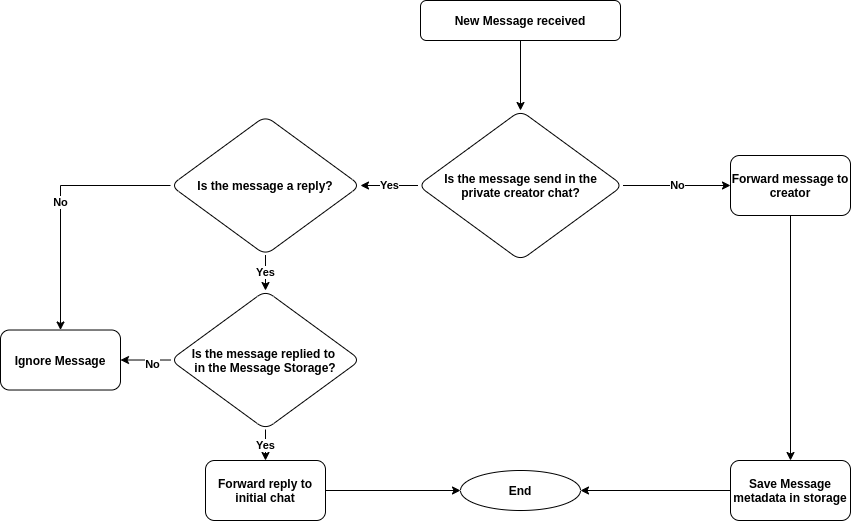

The diagram above was exported from draw.io. Its source (the exported page's mxGraphModel, read from the mxfile embedded in the PNG):
<mxGraphModel dx="2249" dy="808" grid="1" gridSize="10" guides="1" tooltips="1" connect="1" arrows="1" fold="1" page="1" pageScale="1" pageWidth="827" pageHeight="1169" math="0" shadow="0">
  <root>
    <mxCell id="WIyWlLk6GJQsqaUBKTNV-0" />
    <mxCell id="WIyWlLk6GJQsqaUBKTNV-1" parent="WIyWlLk6GJQsqaUBKTNV-0" />
    <mxCell id="Vm_w9Xkbn_GdR9w808jD-4" value="" style="edgeStyle=orthogonalEdgeStyle;rounded=0;orthogonalLoop=1;jettySize=auto;html=1;fontStyle=1" parent="WIyWlLk6GJQsqaUBKTNV-1" source="Vm_w9Xkbn_GdR9w808jD-0" target="Vm_w9Xkbn_GdR9w808jD-3" edge="1">
      <mxGeometry relative="1" as="geometry" />
    </mxCell>
    <mxCell id="Vm_w9Xkbn_GdR9w808jD-0" value="New Message received" style="rounded=1;whiteSpace=wrap;html=1;fontStyle=1" parent="WIyWlLk6GJQsqaUBKTNV-1" vertex="1">
      <mxGeometry x="280" y="10" width="200" height="40" as="geometry" />
    </mxCell>
    <mxCell id="Vm_w9Xkbn_GdR9w808jD-8" value="Yes" style="edgeStyle=orthogonalEdgeStyle;rounded=0;orthogonalLoop=1;jettySize=auto;html=1;fontStyle=1" parent="WIyWlLk6GJQsqaUBKTNV-1" source="Vm_w9Xkbn_GdR9w808jD-3" target="Vm_w9Xkbn_GdR9w808jD-7" edge="1">
      <mxGeometry relative="1" as="geometry" />
    </mxCell>
    <mxCell id="Vm_w9Xkbn_GdR9w808jD-14" value="No" style="edgeStyle=orthogonalEdgeStyle;rounded=0;orthogonalLoop=1;jettySize=auto;html=1;fontStyle=1" parent="WIyWlLk6GJQsqaUBKTNV-1" source="Vm_w9Xkbn_GdR9w808jD-3" target="Vm_w9Xkbn_GdR9w808jD-13" edge="1">
      <mxGeometry relative="1" as="geometry" />
    </mxCell>
    <mxCell id="Vm_w9Xkbn_GdR9w808jD-3" value="&lt;div&gt;Is the message send in the&lt;br&gt;&lt;/div&gt;&lt;div&gt;private creator chat?&lt;/div&gt;" style="rhombus;whiteSpace=wrap;html=1;rounded=1;fontStyle=1" parent="WIyWlLk6GJQsqaUBKTNV-1" vertex="1">
      <mxGeometry x="277.5" y="120" width="205" height="150" as="geometry" />
    </mxCell>
    <mxCell id="Vm_w9Xkbn_GdR9w808jD-10" value="No" style="edgeStyle=orthogonalEdgeStyle;rounded=0;orthogonalLoop=1;jettySize=auto;html=1;fontStyle=1" parent="WIyWlLk6GJQsqaUBKTNV-1" source="Vm_w9Xkbn_GdR9w808jD-7" target="Vm_w9Xkbn_GdR9w808jD-9" edge="1">
      <mxGeometry relative="1" as="geometry" />
    </mxCell>
    <mxCell id="Vm_w9Xkbn_GdR9w808jD-22" value="Yes" style="edgeStyle=orthogonalEdgeStyle;rounded=0;orthogonalLoop=1;jettySize=auto;html=1;fontStyle=1" parent="WIyWlLk6GJQsqaUBKTNV-1" source="Vm_w9Xkbn_GdR9w808jD-7" target="Vm_w9Xkbn_GdR9w808jD-21" edge="1">
      <mxGeometry relative="1" as="geometry" />
    </mxCell>
    <mxCell id="Vm_w9Xkbn_GdR9w808jD-7" value="Is the message a reply?" style="rhombus;whiteSpace=wrap;html=1;rounded=1;fontStyle=1" parent="WIyWlLk6GJQsqaUBKTNV-1" vertex="1">
      <mxGeometry x="30" y="125.49" width="190" height="139.02" as="geometry" />
    </mxCell>
    <mxCell id="Vm_w9Xkbn_GdR9w808jD-9" value="Ignore Message" style="whiteSpace=wrap;html=1;rounded=1;fontStyle=1" parent="WIyWlLk6GJQsqaUBKTNV-1" vertex="1">
      <mxGeometry x="-140" y="339.51" width="120" height="60" as="geometry" />
    </mxCell>
    <mxCell id="Vm_w9Xkbn_GdR9w808jD-18" value="" style="edgeStyle=orthogonalEdgeStyle;rounded=0;orthogonalLoop=1;jettySize=auto;html=1;fontStyle=1" parent="WIyWlLk6GJQsqaUBKTNV-1" source="Vm_w9Xkbn_GdR9w808jD-11" target="Vm_w9Xkbn_GdR9w808jD-17" edge="1">
      <mxGeometry relative="1" as="geometry" />
    </mxCell>
    <mxCell id="Vm_w9Xkbn_GdR9w808jD-11" value="Forward reply to initial chat" style="whiteSpace=wrap;html=1;rounded=1;fontStyle=1" parent="WIyWlLk6GJQsqaUBKTNV-1" vertex="1">
      <mxGeometry x="65" y="470" width="120" height="60" as="geometry" />
    </mxCell>
    <mxCell id="Vm_w9Xkbn_GdR9w808jD-16" value="" style="edgeStyle=orthogonalEdgeStyle;rounded=0;orthogonalLoop=1;jettySize=auto;html=1;fontStyle=1" parent="WIyWlLk6GJQsqaUBKTNV-1" source="Vm_w9Xkbn_GdR9w808jD-13" target="Vm_w9Xkbn_GdR9w808jD-15" edge="1">
      <mxGeometry relative="1" as="geometry" />
    </mxCell>
    <mxCell id="Vm_w9Xkbn_GdR9w808jD-13" value="Forward message to creator" style="whiteSpace=wrap;html=1;rounded=1;fontStyle=1" parent="WIyWlLk6GJQsqaUBKTNV-1" vertex="1">
      <mxGeometry x="590" y="165" width="120" height="60" as="geometry" />
    </mxCell>
    <mxCell id="Vm_w9Xkbn_GdR9w808jD-19" value="" style="edgeStyle=orthogonalEdgeStyle;rounded=0;orthogonalLoop=1;jettySize=auto;html=1;fontStyle=1" parent="WIyWlLk6GJQsqaUBKTNV-1" source="Vm_w9Xkbn_GdR9w808jD-15" target="Vm_w9Xkbn_GdR9w808jD-17" edge="1">
      <mxGeometry relative="1" as="geometry" />
    </mxCell>
    <mxCell id="Vm_w9Xkbn_GdR9w808jD-15" value="Save Message metadata in storage" style="whiteSpace=wrap;html=1;rounded=1;fontStyle=1" parent="WIyWlLk6GJQsqaUBKTNV-1" vertex="1">
      <mxGeometry x="590" y="470" width="120" height="60" as="geometry" />
    </mxCell>
    <mxCell id="Vm_w9Xkbn_GdR9w808jD-17" value="End" style="ellipse;whiteSpace=wrap;html=1;rounded=1;fontStyle=1" parent="WIyWlLk6GJQsqaUBKTNV-1" vertex="1">
      <mxGeometry x="320" y="480" width="120" height="40" as="geometry" />
    </mxCell>
    <mxCell id="Vm_w9Xkbn_GdR9w808jD-23" value="" style="edgeStyle=orthogonalEdgeStyle;rounded=0;orthogonalLoop=1;jettySize=auto;html=1;fontStyle=1" parent="WIyWlLk6GJQsqaUBKTNV-1" source="Vm_w9Xkbn_GdR9w808jD-21" target="Vm_w9Xkbn_GdR9w808jD-9" edge="1">
      <mxGeometry relative="1" as="geometry" />
    </mxCell>
    <mxCell id="Vm_w9Xkbn_GdR9w808jD-24" value="No" style="edgeLabel;html=1;align=center;verticalAlign=middle;resizable=0;points=[];fontStyle=1" parent="Vm_w9Xkbn_GdR9w808jD-23" vertex="1" connectable="0">
      <mxGeometry x="-0.2222" y="4" relative="1" as="geometry">
        <mxPoint as="offset" />
      </mxGeometry>
    </mxCell>
    <mxCell id="Vm_w9Xkbn_GdR9w808jD-25" value="Yes" style="edgeStyle=orthogonalEdgeStyle;rounded=0;orthogonalLoop=1;jettySize=auto;html=1;fontStyle=1" parent="WIyWlLk6GJQsqaUBKTNV-1" source="Vm_w9Xkbn_GdR9w808jD-21" target="Vm_w9Xkbn_GdR9w808jD-11" edge="1">
      <mxGeometry relative="1" as="geometry" />
    </mxCell>
    <mxCell id="Vm_w9Xkbn_GdR9w808jD-21" value="&lt;div&gt;Is the message replied to &lt;br&gt;&lt;/div&gt;&lt;div&gt;in the Message Storage?&lt;/div&gt;" style="rhombus;whiteSpace=wrap;html=1;rounded=1;fontStyle=1" parent="WIyWlLk6GJQsqaUBKTNV-1" vertex="1">
      <mxGeometry x="30" y="300" width="190" height="139.02" as="geometry" />
    </mxCell>
  </root>
</mxGraphModel>